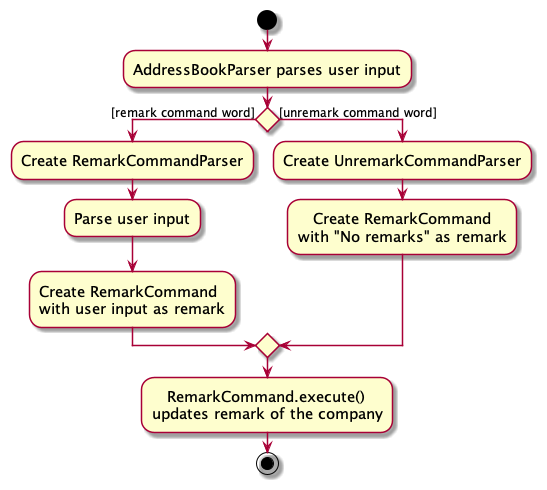

The diagram above was rendered by PlantUML. Its source (embedded in the PNG):
@startuml
skin rose
skinparam ActivityFontSize 15
skinparam ArrowFontSize 12
start
:AddressBookParser parses user input;

'Since the beta syntax does not support placing the condition outside the
'diamond we place it as the true branch instead.

if () then ([remark command word])
    :Create RemarkCommandParser;
    :Parse user input;
    :Create RemarkCommand
    with user input as remark;

else ([unremark command word])
    :Create UnremarkCommandParser;
    :   Create RemarkCommand
    with "No remarks" as remark;

endif

:   RemarkCommand.execute()
updates remark of the company;
stop
@enduml